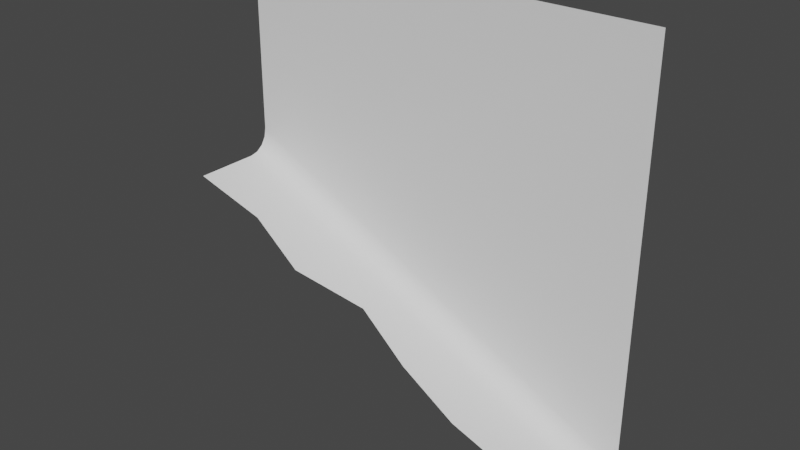 # Source: cliff_corner_to_middle_roof.blend  (saved by Blender 2.80.75; exported with 4.5.12 LTS)
import bpy
from mathutils import Matrix  # noqa: F401  (used for matrix-valued properties, if any)

bpy.ops.wm.read_factory_settings(use_empty=True)
scene = bpy.context.scene
scene.name = 'Scene'

# ---- collections
col_collection = bpy.data.collections.new('Collection'); scene.collection.children.link(col_collection)

# ---- world
world_world = bpy.data.worlds.new('World'); scene.world = world_world
world_world.use_nodes = True; world_world.node_tree.nodes.clear()
_N = world_world.node_tree.nodes; _L = world_world.node_tree.links
n0 = _N.new('ShaderNodeOutputWorld'); n0.name = 'World Output'; n0.location = (300, 300)
n1 = _N.new('ShaderNodeBackground'); n1.name = 'Background'; n1.location = (10, 300)
n1.inputs[0].default_value = (0.05088, 0.05088, 0.05088, 1.0)
_L.new(n1.outputs[0], n0.inputs[0])
n0.is_active_output = True
world_world.color = (0.05088, 0.05088, 0.05088)
world_world.use_sun_shadow = False
world_world.sun_shadow_jitter_overblur = 0.0

# ---- meshes
me_plane = bpy.data.meshes.new('Plane')
me_plane.from_pydata([(0.5, 0.0, 0.5), (-0.5, 0.0, 0.5), (0.5018, -0.2029, -0.4964), (-0.4982, -0.2029, 0.00363), (-0.3553, -0.1747, -0.0678), (-0.2125, -0.2029, -0.1392), (-0.06961, -0.1422, -0.2107), (0.07324, -0.1772, -0.2821), (0.2161, -0.1909, -0.3535), (0.359, -0.1727, -0.4249), (0.5018, -0.05292, -0.4964), (0.5018, -0.00292, -0.4405), (0.5018, -0.03379, -0.4921), (0.5018, -0.01756, -0.48), (0.5018, -0.006726, -0.4619), (-0.4982, -0.00292, 0.05953), (-0.4982, -0.05292, 0.00363), (-0.4982, -0.006726, 0.03814), (-0.4982, -0.01756, 0.02), (-0.4982, -0.03379, 0.007886), (-0.333, -0.00292, -0.02308), (-0.3553, -0.05292, -0.0678), (-0.3415, -0.006726, -0.04019), (-0.3488, -0.01756, -0.0547), (-0.3536, -0.03379, -0.06439), (-0.1901, -0.00292, -0.09451), (-0.2125, -0.05292, -0.1392), (-0.1987, -0.006726, -0.1116), (-0.2059, -0.01756, -0.1261), (-0.2108, -0.03379, -0.1358), (-0.04725, -0.00292, -0.1659), (-0.06961, -0.05292, -0.2107), (-0.05581, -0.006726, -0.183), (-0.06306, -0.01756, -0.1976), (-0.06791, -0.03379, -0.2073), (0.0956, -0.00292, -0.2374), (0.07324, -0.05292, -0.2821), (0.08705, -0.006726, -0.2545), (0.07979, -0.01756, -0.269), (0.07495, -0.03379, -0.2787), (0.2385, -0.00292, -0.3088), (0.2161, -0.05292, -0.3535), (0.2299, -0.006726, -0.3259), (0.2227, -0.01756, -0.3404), (0.2178, -0.03379, -0.3501), (0.359, -0.05292, -0.4249), (0.3813, -0.00292, -0.3802), (0.3607, -0.03379, -0.4215), (0.3655, -0.01756, -0.4118), (0.3728, -0.006726, -0.3973)], [], [(16, 21, 4, 3), (1, 0, 11, 46, 40, 35, 30, 25, 20, 15), (21, 26, 5, 4), (26, 31, 6, 5), (31, 36, 7, 6), (36, 41, 8, 7), (41, 45, 9, 8), (46, 11, 14, 49), (49, 14, 13, 48), (48, 13, 12, 47), (47, 12, 10, 45), (15, 20, 22, 17), (17, 22, 23, 18), (18, 23, 24, 19), (19, 24, 21, 16), (20, 25, 27, 22), (22, 27, 28, 23), (23, 28, 29, 24), (24, 29, 26, 21), (25, 30, 32, 27), (27, 32, 33, 28), (28, 33, 34, 29), (29, 34, 31, 26), (30, 35, 37, 32), (32, 37, 38, 33), (33, 38, 39, 34), (34, 39, 36, 31), (35, 40, 42, 37), (37, 42, 43, 38), (38, 43, 44, 39), (39, 44, 41, 36), (40, 46, 49, 42), (42, 49, 48, 43), (43, 48, 47, 44), (44, 47, 45, 41), (45, 10, 2, 9)])
me_plane.polygons.foreach_set('use_smooth', [True] * 36)
_uv = me_plane.uv_layers.new(name='UVMap')
_uv.uv.foreach_set('vector', [1.0, 1.0, 0.8571, 1.0, 0.8571, 1.0, 1.0, 1.0, 0.0, 0.0, 0.0, 0.0, 0.0, 0.9441, 0.1104, 0.939, 0.2479, 0.9364, 0.3847, 0.9334, 0.5198, 0.9295, 0.6525, 0.9244, 0.7816, 0.9175, 0.8882, 0.8882, 0.8571, 1.0, 0.7143, 1.0, 0.7143, 1.0, 0.8571, 1.0, 0.7143, 1.0, 0.5714, 1.0, 0.5714, 1.0, 0.7143, 1.0, 0.5714, 1.0, 0.4286, 1.0, 0.4286, 1.0, 0.5714, 1.0, 0.4286, 1.0, 0.2857, 1.0, 0.2857, 1.0, 0.4286, 1.0, 0.2857, 1.0, 0.1429, 1.0, 0.1429, 1.0, 0.2857, 1.0, 0.1104, 0.939, 0.0, 0.9441, 0.0, 0.9655, 0.1221, 0.962, 0.1221, 0.962, 0.0, 0.9655, 0.006549, 1.0, 0.1429, 1.0, 0.1429, 1.0, 0.006549, 1.0, 0.001702, 1.0, 0.1429, 1.0, 0.1429, 1.0, 0.001702, 1.0, 0.0, 1.0, 0.1429, 1.0, 0.8882, 0.8882, 0.7816, 0.9175, 0.8113, 0.9495, 0.931, 0.931, 0.931, 0.931, 0.8113, 0.9495, 0.8571, 1.0, 1.0, 1.0, 1.0, 1.0, 0.8571, 1.0, 0.8571, 1.0, 1.002, 1.0, 1.002, 1.0, 0.8571, 1.0, 0.8571, 1.0, 1.0, 1.0, 0.7816, 0.9175, 0.6525, 0.9244, 0.6763, 0.9534, 0.8113, 0.9495, 0.8113, 0.9495, 0.6763, 0.9534, 0.7143, 1.0, 0.8571, 1.0, 0.8571, 1.0, 0.7143, 1.0, 0.7143, 1.0, 0.8571, 1.0, 0.8571, 1.0, 0.7143, 1.0, 0.7143, 1.0, 0.8571, 1.0, 0.6525, 0.9244, 0.5198, 0.9295, 0.5395, 0.9564, 0.6763, 0.9534, 0.6763, 0.9534, 0.5395, 0.9564, 0.5714, 1.0, 0.7143, 1.0, 0.7143, 1.0, 0.5714, 1.0, 0.5714, 1.0, 0.7143, 1.0, 0.7143, 1.0, 0.5714, 1.0, 0.5714, 1.0, 0.7143, 1.0, 0.5198, 0.9295, 0.3847, 0.9334, 0.4012, 0.9587, 0.5395, 0.9564, 0.5395, 0.9564, 0.4012, 0.9587, 0.4286, 1.0, 0.5714, 1.0, 0.5714, 1.0, 0.4286, 1.0, 0.4286, 1.0, 0.5714, 1.0, 0.5714, 1.0, 0.4286, 1.0, 0.4286, 1.0, 0.5714, 1.0, 0.3847, 0.9334, 0.2479, 0.9364, 0.262, 0.9605, 0.4012, 0.9587, 0.4012, 0.9587, 0.262, 0.9605, 0.2857, 1.0, 0.4286, 1.0, 0.4286, 1.0, 0.2857, 1.0, 0.2857, 1.0, 0.4286, 1.0, 0.4286, 1.0, 0.2857, 1.0, 0.2857, 1.0, 0.4286, 1.0, 0.2479, 0.9364, 0.1104, 0.939, 0.1221, 0.962, 0.262, 0.9605, 0.262, 0.9605, 0.1221, 0.962, 0.1429, 1.0, 0.2857, 1.0, 0.2857, 1.0, 0.1429, 1.0, 0.1429, 1.0, 0.2857, 1.0, 0.2857, 1.0, 0.1429, 1.0, 0.1429, 1.0, 0.2857, 1.0, 0.1429, 1.0, 0.0, 1.0, 0.0, 1.0, 0.1429, 1.0])
me_plane.use_remesh_preserve_volume = False
me_plane.use_remesh_preserve_attributes = False
me_plane.use_mirror_vertex_groups = False
me_plane.update()

# ---- objects
ob_plane = bpy.data.objects.new('Plane', me_plane)

# ---- transforms, parenting, visibility, modifiers, constraints
ob_plane.location = (0.0, 0.0, 0.0)
ob_plane.lineart.crease_threshold = 0.0

# ---- collection membership
col_collection.objects.link(ob_plane)

# ---- scene / render settings (as saved in the file)
scene.frame_start = 1; scene.frame_end = 250; scene.frame_set(1)
scene.render.engine = 'BLENDER_EEVEE_NEXT'
scene.cycles.samples = 128
scene.cycles.sampling_pattern = 'TABULATED_SOBOL'
scene.cycles.use_adaptive_sampling = False
scene.cycles.use_light_tree = False
scene.view_settings.view_transform = 'Filmic'
bpy.context.view_layer.update()

# ---- added for rendering (the .blend has no active camera and no usable light): camera, sun
cam_auto = bpy.data.cameras.new('AutoCamera')
cam_auto.lens = 50.0
cam_auto.sensor_width = 36.0
cam_auto.clip_end = 1000.0
ob_auto_camera = bpy.data.objects.new('AutoCamera', cam_auto)
scene.collection.objects.link(ob_auto_camera)
ob_auto_camera.location = (1.3216, -1.68629, 1.05837)
ob_auto_camera.rotation_euler = (1.09748, -7.21219e-08, 0.694738)
scene.camera = ob_auto_camera
light_auto_sun = bpy.data.lights.new('AutoSun', 'SUN')
light_auto_sun.energy = 3.0
light_auto_sun.angle = 0.0523599
ob_auto_sun = bpy.data.objects.new('AutoSun', light_auto_sun)
scene.collection.objects.link(ob_auto_sun)
ob_auto_sun.rotation_euler = (0.872665, 0.174533, 0.523599)
bpy.context.view_layer.update()
